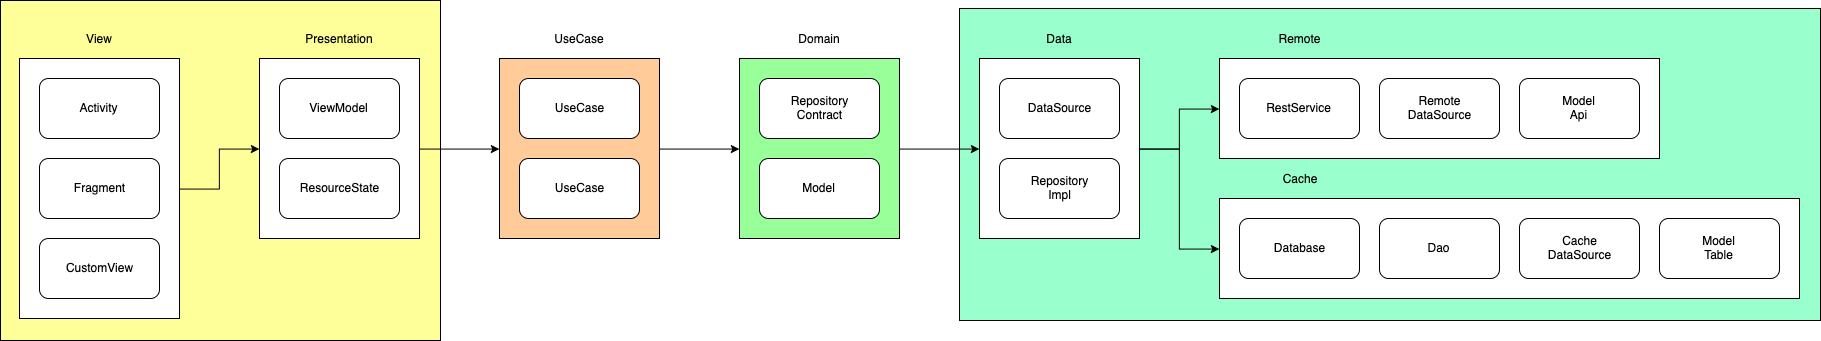

The diagram above was exported from draw.io. Its source (the exported page's mxGraphModel, read from the mxfile embedded in the PNG):
<mxGraphModel dx="1674" dy="710" grid="1" gridSize="10" guides="1" tooltips="1" connect="1" arrows="1" fold="1" page="1" pageScale="1" pageWidth="2336" pageHeight="1654" math="0" shadow="0">
  <root>
    <mxCell id="0" />
    <mxCell id="1" parent="0" />
    <mxCell id="MKTdzOY0fIpHhuOJwzs--42" value="" style="rounded=0;whiteSpace=wrap;html=1;fillColor=#99FFCC;" parent="1" vertex="1">
      <mxGeometry x="999" y="48" width="861" height="312" as="geometry" />
    </mxCell>
    <mxCell id="MKTdzOY0fIpHhuOJwzs--41" value="" style="rounded=0;whiteSpace=wrap;html=1;fillColor=#FFFF99;" parent="1" vertex="1">
      <mxGeometry x="40" y="40" width="440" height="340" as="geometry" />
    </mxCell>
    <mxCell id="MKTdzOY0fIpHhuOJwzs--26" value="" style="rounded=0;whiteSpace=wrap;html=1;" parent="1" vertex="1">
      <mxGeometry x="1259" y="238" width="580" height="100" as="geometry" />
    </mxCell>
    <mxCell id="MKTdzOY0fIpHhuOJwzs--25" value="" style="rounded=0;whiteSpace=wrap;html=1;" parent="1" vertex="1">
      <mxGeometry x="1259" y="98" width="440" height="100" as="geometry" />
    </mxCell>
    <mxCell id="MKTdzOY0fIpHhuOJwzs--39" style="edgeStyle=orthogonalEdgeStyle;rounded=0;orthogonalLoop=1;jettySize=auto;html=1;exitX=1;exitY=0.5;exitDx=0;exitDy=0;entryX=0;entryY=0.5;entryDx=0;entryDy=0;" parent="1" source="MKTdzOY0fIpHhuOJwzs--24" target="MKTdzOY0fIpHhuOJwzs--25" edge="1">
      <mxGeometry relative="1" as="geometry" />
    </mxCell>
    <mxCell id="MKTdzOY0fIpHhuOJwzs--40" style="edgeStyle=orthogonalEdgeStyle;rounded=0;orthogonalLoop=1;jettySize=auto;html=1;exitX=1;exitY=0.5;exitDx=0;exitDy=0;entryX=0;entryY=0.5;entryDx=0;entryDy=0;" parent="1" source="MKTdzOY0fIpHhuOJwzs--24" target="MKTdzOY0fIpHhuOJwzs--26" edge="1">
      <mxGeometry relative="1" as="geometry" />
    </mxCell>
    <mxCell id="MKTdzOY0fIpHhuOJwzs--24" value="" style="rounded=0;whiteSpace=wrap;html=1;" parent="1" vertex="1">
      <mxGeometry x="1019" y="98" width="160" height="180" as="geometry" />
    </mxCell>
    <mxCell id="MKTdzOY0fIpHhuOJwzs--38" style="edgeStyle=orthogonalEdgeStyle;rounded=0;orthogonalLoop=1;jettySize=auto;html=1;exitX=1;exitY=0.5;exitDx=0;exitDy=0;entryX=0;entryY=0.5;entryDx=0;entryDy=0;" parent="1" source="MKTdzOY0fIpHhuOJwzs--23" target="MKTdzOY0fIpHhuOJwzs--24" edge="1">
      <mxGeometry relative="1" as="geometry" />
    </mxCell>
    <mxCell id="MKTdzOY0fIpHhuOJwzs--23" value="" style="rounded=0;whiteSpace=wrap;html=1;fillColor=#99FF99;" parent="1" vertex="1">
      <mxGeometry x="779" y="98" width="160" height="180" as="geometry" />
    </mxCell>
    <mxCell id="MKTdzOY0fIpHhuOJwzs--37" style="edgeStyle=orthogonalEdgeStyle;rounded=0;orthogonalLoop=1;jettySize=auto;html=1;exitX=1;exitY=0.5;exitDx=0;exitDy=0;entryX=0;entryY=0.5;entryDx=0;entryDy=0;" parent="1" source="MKTdzOY0fIpHhuOJwzs--22" target="MKTdzOY0fIpHhuOJwzs--23" edge="1">
      <mxGeometry relative="1" as="geometry" />
    </mxCell>
    <mxCell id="MKTdzOY0fIpHhuOJwzs--22" value="" style="rounded=0;whiteSpace=wrap;html=1;fillColor=#FFCC99;" parent="1" vertex="1">
      <mxGeometry x="539" y="98" width="160" height="180" as="geometry" />
    </mxCell>
    <mxCell id="MKTdzOY0fIpHhuOJwzs--36" style="edgeStyle=orthogonalEdgeStyle;rounded=0;orthogonalLoop=1;jettySize=auto;html=1;exitX=1;exitY=0.5;exitDx=0;exitDy=0;entryX=0;entryY=0.5;entryDx=0;entryDy=0;" parent="1" source="MKTdzOY0fIpHhuOJwzs--20" target="MKTdzOY0fIpHhuOJwzs--22" edge="1">
      <mxGeometry relative="1" as="geometry" />
    </mxCell>
    <mxCell id="MKTdzOY0fIpHhuOJwzs--20" value="" style="rounded=0;whiteSpace=wrap;html=1;" parent="1" vertex="1">
      <mxGeometry x="299" y="98" width="160" height="180" as="geometry" />
    </mxCell>
    <mxCell id="MKTdzOY0fIpHhuOJwzs--35" style="edgeStyle=orthogonalEdgeStyle;rounded=0;orthogonalLoop=1;jettySize=auto;html=1;exitX=1;exitY=0.5;exitDx=0;exitDy=0;entryX=0;entryY=0.5;entryDx=0;entryDy=0;" parent="1" source="MKTdzOY0fIpHhuOJwzs--19" target="MKTdzOY0fIpHhuOJwzs--20" edge="1">
      <mxGeometry relative="1" as="geometry" />
    </mxCell>
    <mxCell id="MKTdzOY0fIpHhuOJwzs--19" value="" style="rounded=0;whiteSpace=wrap;html=1;" parent="1" vertex="1">
      <mxGeometry x="59" y="98" width="160" height="260" as="geometry" />
    </mxCell>
    <mxCell id="MKTdzOY0fIpHhuOJwzs--1" value="Activity" style="rounded=1;whiteSpace=wrap;html=1;" parent="1" vertex="1">
      <mxGeometry x="79" y="118" width="120" height="60" as="geometry" />
    </mxCell>
    <mxCell id="MKTdzOY0fIpHhuOJwzs--2" value="Fragment" style="rounded=1;whiteSpace=wrap;html=1;" parent="1" vertex="1">
      <mxGeometry x="79" y="198" width="120" height="60" as="geometry" />
    </mxCell>
    <mxCell id="MKTdzOY0fIpHhuOJwzs--3" value="CustomView" style="rounded=1;whiteSpace=wrap;html=1;" parent="1" vertex="1">
      <mxGeometry x="79" y="278" width="120" height="60" as="geometry" />
    </mxCell>
    <mxCell id="MKTdzOY0fIpHhuOJwzs--4" value="ViewModel" style="rounded=1;whiteSpace=wrap;html=1;" parent="1" vertex="1">
      <mxGeometry x="319" y="118" width="120" height="60" as="geometry" />
    </mxCell>
    <mxCell id="MKTdzOY0fIpHhuOJwzs--5" value="ResourceState" style="rounded=1;whiteSpace=wrap;html=1;" parent="1" vertex="1">
      <mxGeometry x="319" y="198" width="120" height="60" as="geometry" />
    </mxCell>
    <mxCell id="MKTdzOY0fIpHhuOJwzs--6" value="UseCase" style="rounded=1;whiteSpace=wrap;html=1;" parent="1" vertex="1">
      <mxGeometry x="559" y="118" width="120" height="60" as="geometry" />
    </mxCell>
    <mxCell id="MKTdzOY0fIpHhuOJwzs--7" value="UseCase" style="rounded=1;whiteSpace=wrap;html=1;" parent="1" vertex="1">
      <mxGeometry x="559" y="198" width="120" height="60" as="geometry" />
    </mxCell>
    <mxCell id="MKTdzOY0fIpHhuOJwzs--8" value="Repository&lt;br&gt;Contract" style="rounded=1;whiteSpace=wrap;html=1;" parent="1" vertex="1">
      <mxGeometry x="799" y="118" width="120" height="60" as="geometry" />
    </mxCell>
    <mxCell id="MKTdzOY0fIpHhuOJwzs--9" value="Model" style="rounded=1;whiteSpace=wrap;html=1;" parent="1" vertex="1">
      <mxGeometry x="799" y="198" width="120" height="60" as="geometry" />
    </mxCell>
    <mxCell id="MKTdzOY0fIpHhuOJwzs--10" value="RestService" style="rounded=1;whiteSpace=wrap;html=1;" parent="1" vertex="1">
      <mxGeometry x="1279" y="118" width="120" height="60" as="geometry" />
    </mxCell>
    <mxCell id="MKTdzOY0fIpHhuOJwzs--11" value="Remote&lt;br&gt;DataSource" style="rounded=1;whiteSpace=wrap;html=1;" parent="1" vertex="1">
      <mxGeometry x="1419" y="118" width="120" height="60" as="geometry" />
    </mxCell>
    <mxCell id="MKTdzOY0fIpHhuOJwzs--12" value="Model&lt;br&gt;Api" style="rounded=1;whiteSpace=wrap;html=1;" parent="1" vertex="1">
      <mxGeometry x="1559" y="118" width="120" height="60" as="geometry" />
    </mxCell>
    <mxCell id="MKTdzOY0fIpHhuOJwzs--13" value="Database" style="rounded=1;whiteSpace=wrap;html=1;" parent="1" vertex="1">
      <mxGeometry x="1279" y="258" width="120" height="60" as="geometry" />
    </mxCell>
    <mxCell id="MKTdzOY0fIpHhuOJwzs--14" value="Dao" style="rounded=1;whiteSpace=wrap;html=1;" parent="1" vertex="1">
      <mxGeometry x="1419" y="258" width="120" height="60" as="geometry" />
    </mxCell>
    <mxCell id="MKTdzOY0fIpHhuOJwzs--15" value="Cache&lt;br&gt;DataSource" style="rounded=1;whiteSpace=wrap;html=1;" parent="1" vertex="1">
      <mxGeometry x="1559" y="258" width="120" height="60" as="geometry" />
    </mxCell>
    <mxCell id="MKTdzOY0fIpHhuOJwzs--16" value="Model&lt;br&gt;Table" style="rounded=1;whiteSpace=wrap;html=1;" parent="1" vertex="1">
      <mxGeometry x="1699" y="258" width="120" height="60" as="geometry" />
    </mxCell>
    <mxCell id="MKTdzOY0fIpHhuOJwzs--17" value="DataSource" style="rounded=1;whiteSpace=wrap;html=1;" parent="1" vertex="1">
      <mxGeometry x="1039" y="118" width="120" height="60" as="geometry" />
    </mxCell>
    <mxCell id="MKTdzOY0fIpHhuOJwzs--18" value="Repository&lt;br&gt;Impl" style="rounded=1;whiteSpace=wrap;html=1;" parent="1" vertex="1">
      <mxGeometry x="1039" y="198" width="120" height="60" as="geometry" />
    </mxCell>
    <mxCell id="MKTdzOY0fIpHhuOJwzs--27" value="View" style="text;html=1;strokeColor=none;fillColor=none;align=center;verticalAlign=middle;whiteSpace=wrap;rounded=0;" parent="1" vertex="1">
      <mxGeometry x="119" y="68" width="40" height="20" as="geometry" />
    </mxCell>
    <mxCell id="MKTdzOY0fIpHhuOJwzs--28" value="Presentation" style="text;html=1;strokeColor=none;fillColor=none;align=center;verticalAlign=middle;whiteSpace=wrap;rounded=0;" parent="1" vertex="1">
      <mxGeometry x="359" y="68" width="40" height="20" as="geometry" />
    </mxCell>
    <mxCell id="MKTdzOY0fIpHhuOJwzs--29" value="UseCase" style="text;html=1;strokeColor=none;fillColor=none;align=center;verticalAlign=middle;whiteSpace=wrap;rounded=0;" parent="1" vertex="1">
      <mxGeometry x="599" y="68" width="40" height="20" as="geometry" />
    </mxCell>
    <mxCell id="MKTdzOY0fIpHhuOJwzs--30" value="Domain" style="text;html=1;strokeColor=none;fillColor=none;align=center;verticalAlign=middle;whiteSpace=wrap;rounded=0;" parent="1" vertex="1">
      <mxGeometry x="839" y="68" width="40" height="20" as="geometry" />
    </mxCell>
    <mxCell id="MKTdzOY0fIpHhuOJwzs--31" value="Data" style="text;html=1;strokeColor=none;fillColor=none;align=center;verticalAlign=middle;whiteSpace=wrap;rounded=0;" parent="1" vertex="1">
      <mxGeometry x="1079" y="68" width="40" height="20" as="geometry" />
    </mxCell>
    <mxCell id="MKTdzOY0fIpHhuOJwzs--32" value="Remote" style="text;html=1;strokeColor=none;fillColor=none;align=center;verticalAlign=middle;whiteSpace=wrap;rounded=0;" parent="1" vertex="1">
      <mxGeometry x="1319" y="68" width="40" height="20" as="geometry" />
    </mxCell>
    <mxCell id="MKTdzOY0fIpHhuOJwzs--33" value="Cache" style="text;html=1;strokeColor=none;fillColor=none;align=center;verticalAlign=middle;whiteSpace=wrap;rounded=0;" parent="1" vertex="1">
      <mxGeometry x="1319" y="208" width="40" height="20" as="geometry" />
    </mxCell>
  </root>
</mxGraphModel>